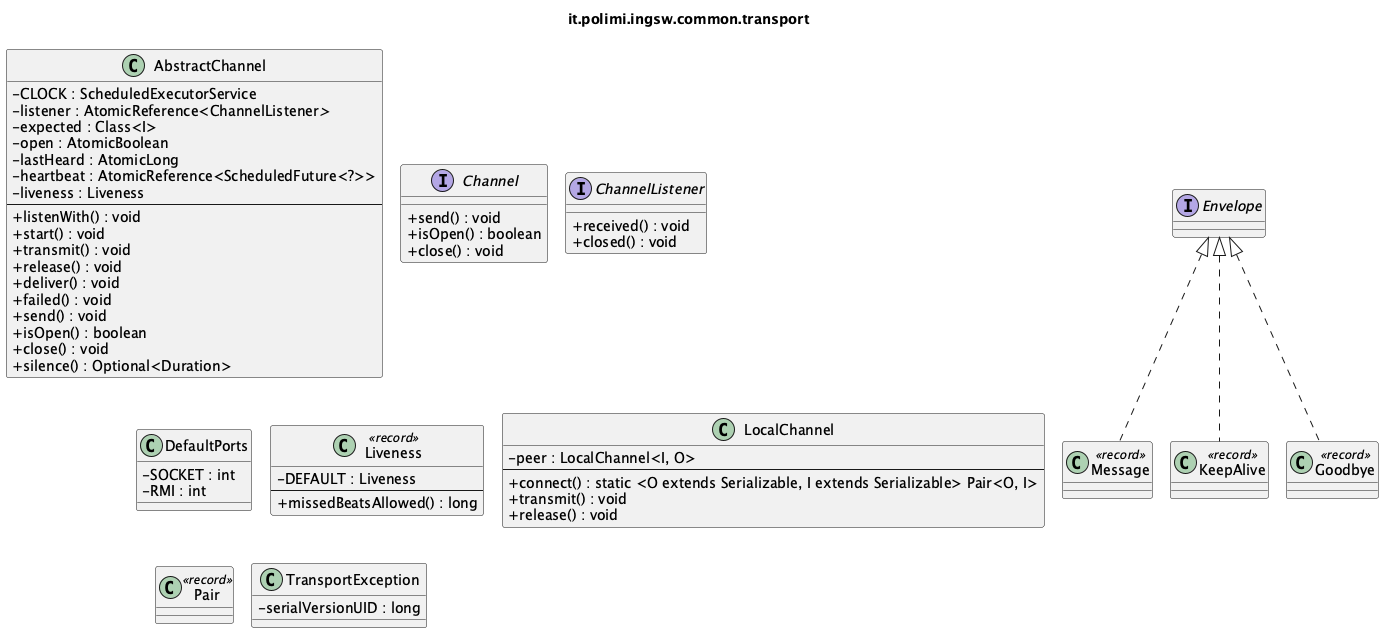

The diagram above was rendered by PlantUML. Its source (embedded in the PNG):
@startuml it_polimi_ingsw_common_transport
' Generated by tools/uml/generate-detailed.py. Do not edit by hand.
!pragma layout smetana
skinparam shadowing false
skinparam classAttributeIconSize 0
title it.polimi.ingsw.common.transport

class AbstractChannel {
  -CLOCK : ScheduledExecutorService
  -listener : AtomicReference<ChannelListener<I>>
  -expected : Class<I>
  -open : AtomicBoolean
  -lastHeard : AtomicLong
  -heartbeat : AtomicReference<ScheduledFuture<?>>
  -liveness : Liveness
  --
  +listenWith() : void
  +start() : void
  +transmit() : void
  +release() : void
  +deliver() : void
  +failed() : void
  +send() : void
  +isOpen() : boolean
  +close() : void
  +silence() : Optional<Duration>
}
interface Channel {
  +send() : void
  +isOpen() : boolean
  +close() : void
}
interface ChannelListener {
  +received() : void
  +closed() : void
}
class DefaultPorts {
  -SOCKET : int
  -RMI : int
}
interface Envelope {
}
class Message <<record>> {
}
class KeepAlive <<record>> {
}
class Goodbye <<record>> {
}
class Liveness <<record>> {
  -DEFAULT : Liveness
  --
  +missedBeatsAllowed() : long
}
class LocalChannel {
  -peer : LocalChannel<I, O>
  --
  +connect() : static <O extends Serializable, I extends Serializable> Pair<O, I>
  +transmit() : void
  +release() : void
}
class Pair <<record>> {
}
class TransportException {
  -serialVersionUID : long
}

Envelope <|.. Message
Envelope <|.. KeepAlive
Envelope <|.. Goodbye
@enduml